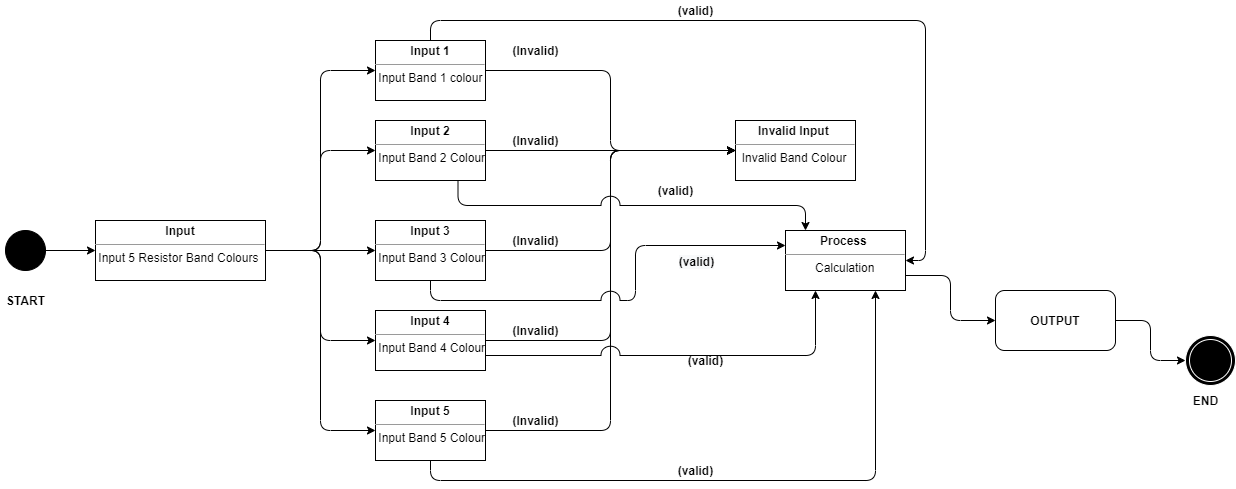

The diagram above was exported from draw.io. Its source (the exported page's mxGraphModel, read from the mxfile embedded in the PNG):
<mxGraphModel dx="1038" dy="548" grid="1" gridSize="10" guides="1" tooltips="1" connect="1" arrows="1" fold="1" page="1" pageScale="1" pageWidth="1400" pageHeight="850" math="0" shadow="0">
  <root>
    <mxCell id="hMPEthL-SoAm6zkk8-lo-0" />
    <mxCell id="hMPEthL-SoAm6zkk8-lo-1" parent="hMPEthL-SoAm6zkk8-lo-0" />
    <mxCell id="jGvBRv4vjmFF40IJSZLv-9" style="edgeStyle=orthogonalEdgeStyle;rounded=0;orthogonalLoop=1;jettySize=auto;html=1;exitX=1;exitY=0.5;exitDx=0;exitDy=0;entryX=0;entryY=0.5;entryDx=0;entryDy=0;" edge="1" parent="hMPEthL-SoAm6zkk8-lo-1" source="jGvBRv4vjmFF40IJSZLv-0" target="jGvBRv4vjmFF40IJSZLv-3">
      <mxGeometry relative="1" as="geometry" />
    </mxCell>
    <mxCell id="jGvBRv4vjmFF40IJSZLv-0" value="" style="ellipse;whiteSpace=wrap;html=1;aspect=fixed;fillColor=#000000;" vertex="1" parent="hMPEthL-SoAm6zkk8-lo-1">
      <mxGeometry x="30" y="260" width="40" height="40" as="geometry" />
    </mxCell>
    <mxCell id="jGvBRv4vjmFF40IJSZLv-10" style="edgeStyle=orthogonalEdgeStyle;rounded=0;orthogonalLoop=1;jettySize=auto;html=1;exitX=1;exitY=0.5;exitDx=0;exitDy=0;entryX=0;entryY=0.5;entryDx=0;entryDy=0;" edge="1" parent="hMPEthL-SoAm6zkk8-lo-1" source="jGvBRv4vjmFF40IJSZLv-3" target="jGvBRv4vjmFF40IJSZLv-6">
      <mxGeometry relative="1" as="geometry" />
    </mxCell>
    <mxCell id="jGvBRv4vjmFF40IJSZLv-11" style="edgeStyle=orthogonalEdgeStyle;rounded=1;orthogonalLoop=1;jettySize=auto;html=1;exitX=1;exitY=0.5;exitDx=0;exitDy=0;entryX=0;entryY=0.5;entryDx=0;entryDy=0;" edge="1" parent="hMPEthL-SoAm6zkk8-lo-1" source="jGvBRv4vjmFF40IJSZLv-3" target="jGvBRv4vjmFF40IJSZLv-8">
      <mxGeometry relative="1" as="geometry" />
    </mxCell>
    <mxCell id="jGvBRv4vjmFF40IJSZLv-12" style="edgeStyle=orthogonalEdgeStyle;rounded=1;orthogonalLoop=1;jettySize=auto;html=1;exitX=1;exitY=0.5;exitDx=0;exitDy=0;entryX=0;entryY=0.5;entryDx=0;entryDy=0;" edge="1" parent="hMPEthL-SoAm6zkk8-lo-1" source="jGvBRv4vjmFF40IJSZLv-3" target="jGvBRv4vjmFF40IJSZLv-5">
      <mxGeometry relative="1" as="geometry" />
    </mxCell>
    <mxCell id="jGvBRv4vjmFF40IJSZLv-13" style="edgeStyle=orthogonalEdgeStyle;rounded=1;orthogonalLoop=1;jettySize=auto;html=1;exitX=1;exitY=0.5;exitDx=0;exitDy=0;entryX=0;entryY=0.5;entryDx=0;entryDy=0;" edge="1" parent="hMPEthL-SoAm6zkk8-lo-1" source="jGvBRv4vjmFF40IJSZLv-3" target="jGvBRv4vjmFF40IJSZLv-4">
      <mxGeometry relative="1" as="geometry" />
    </mxCell>
    <mxCell id="jGvBRv4vjmFF40IJSZLv-14" style="edgeStyle=orthogonalEdgeStyle;rounded=1;orthogonalLoop=1;jettySize=auto;html=1;exitX=1;exitY=0.5;exitDx=0;exitDy=0;entryX=0;entryY=0.5;entryDx=0;entryDy=0;" edge="1" parent="hMPEthL-SoAm6zkk8-lo-1" source="jGvBRv4vjmFF40IJSZLv-3" target="jGvBRv4vjmFF40IJSZLv-7">
      <mxGeometry relative="1" as="geometry" />
    </mxCell>
    <mxCell id="jGvBRv4vjmFF40IJSZLv-3" value="&lt;p style=&quot;margin: 0px ; margin-top: 4px ; text-align: center&quot;&gt;&lt;b&gt;Input&lt;/b&gt;&lt;/p&gt;&lt;hr size=&quot;1&quot;&gt;&lt;div style=&quot;height: 2px&quot;&gt;&amp;nbsp;Input 5 Resistor Band Colours&lt;/div&gt;" style="verticalAlign=top;align=left;overflow=fill;fontSize=12;fontFamily=Helvetica;html=1;fillColor=#FFFFFF;" vertex="1" parent="hMPEthL-SoAm6zkk8-lo-1">
      <mxGeometry x="120" y="250" width="170" height="60" as="geometry" />
    </mxCell>
    <mxCell id="jGvBRv4vjmFF40IJSZLv-31" style="edgeStyle=orthogonalEdgeStyle;rounded=1;orthogonalLoop=1;jettySize=auto;html=1;exitX=1;exitY=0.5;exitDx=0;exitDy=0;entryX=0;entryY=0.5;entryDx=0;entryDy=0;" edge="1" parent="hMPEthL-SoAm6zkk8-lo-1" source="jGvBRv4vjmFF40IJSZLv-4" target="jGvBRv4vjmFF40IJSZLv-15">
      <mxGeometry relative="1" as="geometry" />
    </mxCell>
    <mxCell id="jGvBRv4vjmFF40IJSZLv-45" style="edgeStyle=orthogonalEdgeStyle;rounded=1;jumpStyle=arc;jumpSize=19;orthogonalLoop=1;jettySize=auto;html=1;exitX=0.5;exitY=1;exitDx=0;exitDy=0;entryX=0.75;entryY=1;entryDx=0;entryDy=0;" edge="1" parent="hMPEthL-SoAm6zkk8-lo-1" source="jGvBRv4vjmFF40IJSZLv-4" target="jGvBRv4vjmFF40IJSZLv-38">
      <mxGeometry relative="1" as="geometry" />
    </mxCell>
    <mxCell id="jGvBRv4vjmFF40IJSZLv-4" value="&lt;p style=&quot;margin: 0px ; margin-top: 4px ; text-align: center&quot;&gt;&lt;b&gt;Input 5&lt;/b&gt;&lt;/p&gt;&lt;hr size=&quot;1&quot;&gt;&lt;div style=&quot;height: 2px&quot;&gt;&amp;nbsp;Input Band 5 Colour&lt;/div&gt;" style="verticalAlign=top;align=left;overflow=fill;fontSize=12;fontFamily=Helvetica;html=1;fillColor=#FFFFFF;" vertex="1" parent="hMPEthL-SoAm6zkk8-lo-1">
      <mxGeometry x="400" y="430" width="110" height="60" as="geometry" />
    </mxCell>
    <mxCell id="jGvBRv4vjmFF40IJSZLv-30" style="edgeStyle=orthogonalEdgeStyle;rounded=1;orthogonalLoop=1;jettySize=auto;html=1;exitX=1;exitY=0.5;exitDx=0;exitDy=0;entryX=0;entryY=0.5;entryDx=0;entryDy=0;" edge="1" parent="hMPEthL-SoAm6zkk8-lo-1" source="jGvBRv4vjmFF40IJSZLv-5" target="jGvBRv4vjmFF40IJSZLv-15">
      <mxGeometry relative="1" as="geometry" />
    </mxCell>
    <mxCell id="jGvBRv4vjmFF40IJSZLv-44" style="edgeStyle=orthogonalEdgeStyle;rounded=1;jumpStyle=arc;jumpSize=19;orthogonalLoop=1;jettySize=auto;html=1;exitX=1;exitY=0.75;exitDx=0;exitDy=0;entryX=0.25;entryY=1;entryDx=0;entryDy=0;" edge="1" parent="hMPEthL-SoAm6zkk8-lo-1" source="jGvBRv4vjmFF40IJSZLv-5" target="jGvBRv4vjmFF40IJSZLv-38">
      <mxGeometry relative="1" as="geometry" />
    </mxCell>
    <mxCell id="jGvBRv4vjmFF40IJSZLv-5" value="&lt;p style=&quot;margin: 0px ; margin-top: 4px ; text-align: center&quot;&gt;&lt;b&gt;Input 4&lt;/b&gt;&lt;/p&gt;&lt;hr size=&quot;1&quot;&gt;&lt;div style=&quot;height: 2px&quot;&gt;&amp;nbsp;Input Band 4 Colour&lt;/div&gt;" style="verticalAlign=top;align=left;overflow=fill;fontSize=12;fontFamily=Helvetica;html=1;fillColor=#FFFFFF;" vertex="1" parent="hMPEthL-SoAm6zkk8-lo-1">
      <mxGeometry x="400" y="340" width="110" height="60" as="geometry" />
    </mxCell>
    <mxCell id="jGvBRv4vjmFF40IJSZLv-29" style="edgeStyle=orthogonalEdgeStyle;rounded=1;orthogonalLoop=1;jettySize=auto;html=1;exitX=1;exitY=0.5;exitDx=0;exitDy=0;entryX=0;entryY=0.5;entryDx=0;entryDy=0;" edge="1" parent="hMPEthL-SoAm6zkk8-lo-1" source="jGvBRv4vjmFF40IJSZLv-6" target="jGvBRv4vjmFF40IJSZLv-15">
      <mxGeometry relative="1" as="geometry" />
    </mxCell>
    <mxCell id="jGvBRv4vjmFF40IJSZLv-43" style="edgeStyle=orthogonalEdgeStyle;rounded=1;jumpStyle=arc;jumpSize=19;orthogonalLoop=1;jettySize=auto;html=1;exitX=0.5;exitY=1;exitDx=0;exitDy=0;entryX=0;entryY=0.25;entryDx=0;entryDy=0;" edge="1" parent="hMPEthL-SoAm6zkk8-lo-1" source="jGvBRv4vjmFF40IJSZLv-6" target="jGvBRv4vjmFF40IJSZLv-38">
      <mxGeometry relative="1" as="geometry" />
    </mxCell>
    <mxCell id="jGvBRv4vjmFF40IJSZLv-48" value="&lt;b style=&quot;font-size: 12px ; background-color: rgb(248 , 249 , 250)&quot;&gt;(valid)&lt;/b&gt;" style="edgeLabel;html=1;align=center;verticalAlign=middle;resizable=0;points=[];" vertex="1" connectable="0" parent="jGvBRv4vjmFF40IJSZLv-43">
      <mxGeometry x="0.5823" y="-4" relative="1" as="geometry">
        <mxPoint y="11" as="offset" />
      </mxGeometry>
    </mxCell>
    <mxCell id="jGvBRv4vjmFF40IJSZLv-6" value="&lt;p style=&quot;margin: 0px ; margin-top: 4px ; text-align: center&quot;&gt;&lt;b&gt;Input 3&lt;/b&gt;&lt;/p&gt;&lt;hr size=&quot;1&quot;&gt;&lt;div style=&quot;height: 2px&quot;&gt;&amp;nbsp;Input Band 3 Colour&lt;/div&gt;" style="verticalAlign=top;align=left;overflow=fill;fontSize=12;fontFamily=Helvetica;html=1;fillColor=#FFFFFF;" vertex="1" parent="hMPEthL-SoAm6zkk8-lo-1">
      <mxGeometry x="400" y="250" width="110" height="60" as="geometry" />
    </mxCell>
    <mxCell id="jGvBRv4vjmFF40IJSZLv-27" style="edgeStyle=orthogonalEdgeStyle;rounded=1;orthogonalLoop=1;jettySize=auto;html=1;exitX=1;exitY=0.5;exitDx=0;exitDy=0;" edge="1" parent="hMPEthL-SoAm6zkk8-lo-1" source="jGvBRv4vjmFF40IJSZLv-7">
      <mxGeometry relative="1" as="geometry">
        <mxPoint x="760" y="180" as="targetPoint" />
      </mxGeometry>
    </mxCell>
    <mxCell id="jGvBRv4vjmFF40IJSZLv-42" style="edgeStyle=orthogonalEdgeStyle;rounded=1;jumpStyle=arc;jumpSize=19;orthogonalLoop=1;jettySize=auto;html=1;exitX=0.75;exitY=1;exitDx=0;exitDy=0;" edge="1" parent="hMPEthL-SoAm6zkk8-lo-1" source="jGvBRv4vjmFF40IJSZLv-7">
      <mxGeometry relative="1" as="geometry">
        <mxPoint x="830" y="260" as="targetPoint" />
      </mxGeometry>
    </mxCell>
    <mxCell id="jGvBRv4vjmFF40IJSZLv-7" value="&lt;p style=&quot;margin: 0px ; margin-top: 4px ; text-align: center&quot;&gt;&lt;b&gt;Input 2&lt;/b&gt;&lt;/p&gt;&lt;hr size=&quot;1&quot;&gt;&lt;div style=&quot;height: 2px&quot;&gt;&amp;nbsp;Input Band 2 Colour&lt;/div&gt;" style="verticalAlign=top;align=left;overflow=fill;fontSize=12;fontFamily=Helvetica;html=1;fillColor=#FFFFFF;" vertex="1" parent="hMPEthL-SoAm6zkk8-lo-1">
      <mxGeometry x="400" y="150" width="110" height="60" as="geometry" />
    </mxCell>
    <mxCell id="jGvBRv4vjmFF40IJSZLv-26" style="edgeStyle=orthogonalEdgeStyle;rounded=1;orthogonalLoop=1;jettySize=auto;html=1;exitX=1;exitY=0.5;exitDx=0;exitDy=0;entryX=0;entryY=0.5;entryDx=0;entryDy=0;" edge="1" parent="hMPEthL-SoAm6zkk8-lo-1" source="jGvBRv4vjmFF40IJSZLv-8" target="jGvBRv4vjmFF40IJSZLv-15">
      <mxGeometry relative="1" as="geometry" />
    </mxCell>
    <mxCell id="jGvBRv4vjmFF40IJSZLv-39" style="edgeStyle=orthogonalEdgeStyle;rounded=1;orthogonalLoop=1;jettySize=auto;html=1;exitX=0.5;exitY=0;exitDx=0;exitDy=0;entryX=1;entryY=0.5;entryDx=0;entryDy=0;" edge="1" parent="hMPEthL-SoAm6zkk8-lo-1" source="jGvBRv4vjmFF40IJSZLv-8" target="jGvBRv4vjmFF40IJSZLv-38">
      <mxGeometry relative="1" as="geometry" />
    </mxCell>
    <mxCell id="jGvBRv4vjmFF40IJSZLv-8" value="&lt;p style=&quot;margin: 0px ; margin-top: 4px ; text-align: center&quot;&gt;&lt;b&gt;Input 1&lt;/b&gt;&lt;/p&gt;&lt;hr size=&quot;1&quot;&gt;&lt;div style=&quot;height: 2px&quot;&gt;&amp;nbsp;Input Band 1 colour&lt;/div&gt;" style="verticalAlign=top;align=left;overflow=fill;fontSize=12;fontFamily=Helvetica;html=1;fillColor=#FFFFFF;" vertex="1" parent="hMPEthL-SoAm6zkk8-lo-1">
      <mxGeometry x="400" y="70" width="110" height="60" as="geometry" />
    </mxCell>
    <mxCell id="jGvBRv4vjmFF40IJSZLv-15" value="&lt;p style=&quot;margin: 0px ; margin-top: 4px ; text-align: center&quot;&gt;&lt;b&gt;Invalid Input&amp;nbsp;&lt;/b&gt;&lt;/p&gt;&lt;hr size=&quot;1&quot;&gt;&lt;div style=&quot;height: 2px&quot;&gt;&amp;nbsp; Invalid Band Colour&lt;/div&gt;" style="verticalAlign=top;align=left;overflow=fill;fontSize=12;fontFamily=Helvetica;html=1;fillColor=#FFFFFF;" vertex="1" parent="hMPEthL-SoAm6zkk8-lo-1">
      <mxGeometry x="760" y="150" width="120" height="60" as="geometry" />
    </mxCell>
    <mxCell id="jGvBRv4vjmFF40IJSZLv-32" value="&lt;b&gt;(Invalid)&lt;/b&gt;" style="text;html=1;align=center;verticalAlign=middle;resizable=0;points=[];autosize=1;strokeColor=none;" vertex="1" parent="hMPEthL-SoAm6zkk8-lo-1">
      <mxGeometry x="530" y="70" width="60" height="20" as="geometry" />
    </mxCell>
    <mxCell id="jGvBRv4vjmFF40IJSZLv-33" value="&lt;b&gt;(Invalid)&lt;/b&gt;" style="text;html=1;align=center;verticalAlign=middle;resizable=0;points=[];autosize=1;strokeColor=none;" vertex="1" parent="hMPEthL-SoAm6zkk8-lo-1">
      <mxGeometry x="530" y="160" width="60" height="20" as="geometry" />
    </mxCell>
    <mxCell id="jGvBRv4vjmFF40IJSZLv-35" value="&lt;b&gt;(Invalid)&lt;/b&gt;" style="text;html=1;align=center;verticalAlign=middle;resizable=0;points=[];autosize=1;strokeColor=none;" vertex="1" parent="hMPEthL-SoAm6zkk8-lo-1">
      <mxGeometry x="530" y="260" width="60" height="20" as="geometry" />
    </mxCell>
    <mxCell id="jGvBRv4vjmFF40IJSZLv-36" value="&lt;b&gt;(Invalid)&lt;/b&gt;" style="text;html=1;align=center;verticalAlign=middle;resizable=0;points=[];autosize=1;strokeColor=none;" vertex="1" parent="hMPEthL-SoAm6zkk8-lo-1">
      <mxGeometry x="530" y="350" width="60" height="20" as="geometry" />
    </mxCell>
    <mxCell id="jGvBRv4vjmFF40IJSZLv-37" value="&lt;b&gt;(Invalid)&lt;/b&gt;" style="text;html=1;align=center;verticalAlign=middle;resizable=0;points=[];autosize=1;strokeColor=none;" vertex="1" parent="hMPEthL-SoAm6zkk8-lo-1">
      <mxGeometry x="530" y="440" width="60" height="20" as="geometry" />
    </mxCell>
    <mxCell id="jGvBRv4vjmFF40IJSZLv-53" style="edgeStyle=orthogonalEdgeStyle;rounded=1;jumpStyle=arc;jumpSize=19;orthogonalLoop=1;jettySize=auto;html=1;exitX=1;exitY=0.75;exitDx=0;exitDy=0;entryX=0;entryY=0.5;entryDx=0;entryDy=0;" edge="1" parent="hMPEthL-SoAm6zkk8-lo-1" source="jGvBRv4vjmFF40IJSZLv-38" target="jGvBRv4vjmFF40IJSZLv-52">
      <mxGeometry relative="1" as="geometry" />
    </mxCell>
    <mxCell id="jGvBRv4vjmFF40IJSZLv-38" value="&lt;p style=&quot;margin: 0px ; margin-top: 4px ; text-align: center&quot;&gt;&lt;b&gt;Process&amp;nbsp;&lt;/b&gt;&lt;/p&gt;&lt;hr size=&quot;1&quot;&gt;&lt;div style=&quot;height: 2px&quot;&gt;&amp;nbsp; &amp;nbsp; &amp;nbsp; &amp;nbsp; &amp;nbsp;Calculation&lt;/div&gt;" style="verticalAlign=top;align=left;overflow=fill;fontSize=12;fontFamily=Helvetica;html=1;fillColor=#FFFFFF;" vertex="1" parent="hMPEthL-SoAm6zkk8-lo-1">
      <mxGeometry x="810" y="260" width="120" height="60" as="geometry" />
    </mxCell>
    <mxCell id="jGvBRv4vjmFF40IJSZLv-46" value="&lt;b&gt;(valid)&lt;/b&gt;" style="text;html=1;align=center;verticalAlign=middle;resizable=0;points=[];autosize=1;strokeColor=none;" vertex="1" parent="hMPEthL-SoAm6zkk8-lo-1">
      <mxGeometry x="695" y="30" width="50" height="20" as="geometry" />
    </mxCell>
    <mxCell id="jGvBRv4vjmFF40IJSZLv-47" value="&lt;b&gt;(valid)&lt;/b&gt;" style="text;html=1;align=center;verticalAlign=middle;resizable=0;points=[];autosize=1;strokeColor=none;" vertex="1" parent="hMPEthL-SoAm6zkk8-lo-1">
      <mxGeometry x="675" y="210" width="50" height="20" as="geometry" />
    </mxCell>
    <mxCell id="jGvBRv4vjmFF40IJSZLv-49" value="&lt;b&gt;(valid)&lt;/b&gt;" style="text;html=1;align=center;verticalAlign=middle;resizable=0;points=[];autosize=1;strokeColor=none;" vertex="1" parent="hMPEthL-SoAm6zkk8-lo-1">
      <mxGeometry x="705" y="380" width="50" height="20" as="geometry" />
    </mxCell>
    <mxCell id="jGvBRv4vjmFF40IJSZLv-50" value="&lt;b&gt;(valid)&lt;/b&gt;" style="text;html=1;align=center;verticalAlign=middle;resizable=0;points=[];autosize=1;strokeColor=none;" vertex="1" parent="hMPEthL-SoAm6zkk8-lo-1">
      <mxGeometry x="695" y="490" width="50" height="20" as="geometry" />
    </mxCell>
    <mxCell id="jGvBRv4vjmFF40IJSZLv-55" style="edgeStyle=orthogonalEdgeStyle;rounded=1;jumpStyle=arc;jumpSize=19;orthogonalLoop=1;jettySize=auto;html=1;exitX=1;exitY=0.5;exitDx=0;exitDy=0;entryX=0;entryY=0.5;entryDx=0;entryDy=0;" edge="1" parent="hMPEthL-SoAm6zkk8-lo-1" source="jGvBRv4vjmFF40IJSZLv-52" target="jGvBRv4vjmFF40IJSZLv-54">
      <mxGeometry relative="1" as="geometry" />
    </mxCell>
    <mxCell id="jGvBRv4vjmFF40IJSZLv-52" value="&lt;b&gt;OUTPUT&lt;/b&gt;" style="rounded=1;whiteSpace=wrap;html=1;fillColor=#FFFFFF;" vertex="1" parent="hMPEthL-SoAm6zkk8-lo-1">
      <mxGeometry x="1020" y="320" width="120" height="60" as="geometry" />
    </mxCell>
    <mxCell id="jGvBRv4vjmFF40IJSZLv-54" value="" style="ellipse;shape=doubleEllipse;whiteSpace=wrap;html=1;aspect=fixed;fillColor=#000000;strokeColor=#FFFFFF;" vertex="1" parent="hMPEthL-SoAm6zkk8-lo-1">
      <mxGeometry x="1210" y="365" width="50" height="50" as="geometry" />
    </mxCell>
    <mxCell id="jGvBRv4vjmFF40IJSZLv-56" value="&lt;b&gt;START&lt;/b&gt;" style="text;html=1;align=center;verticalAlign=middle;resizable=0;points=[];autosize=1;strokeColor=none;" vertex="1" parent="hMPEthL-SoAm6zkk8-lo-1">
      <mxGeometry x="25" y="320" width="50" height="20" as="geometry" />
    </mxCell>
    <mxCell id="jGvBRv4vjmFF40IJSZLv-57" value="&lt;b&gt;END&lt;/b&gt;" style="text;html=1;align=center;verticalAlign=middle;resizable=0;points=[];autosize=1;strokeColor=none;" vertex="1" parent="hMPEthL-SoAm6zkk8-lo-1">
      <mxGeometry x="1210" y="420" width="40" height="20" as="geometry" />
    </mxCell>
  </root>
</mxGraphModel>